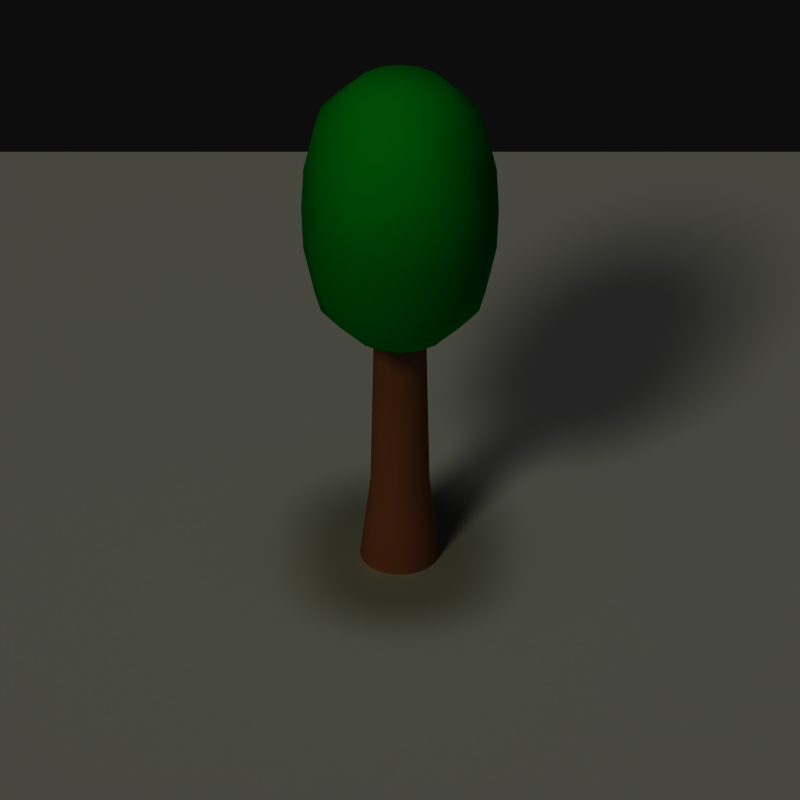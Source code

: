# Source: tree.blend  (saved by Blender 2.76.0; exported with 4.5.12 LTS)
import bpy
from mathutils import Matrix  # noqa: F401  (used for matrix-valued properties, if any)

bpy.ops.wm.read_factory_settings(use_empty=True)
scene = bpy.context.scene
scene.name = 'Scene'

# ---- collections
col_collection_1 = bpy.data.collections.new('Collection 1'); scene.collection.children.link(col_collection_1)
col_collection_2 = bpy.data.collections.new('Collection 2'); scene.collection.children.link(col_collection_2)
col_collection_3 = bpy.data.collections.new('Collection 3'); scene.collection.children.link(col_collection_3)
col_collection_3.hide_render = True
col_collection_3.hide_viewport = True

# ---- materials (node trees are filled in below, after node groups)
mat_wood = bpy.data.materials.new('Wood')
mat_wood.alpha_threshold = 0.0
mat_wood.use_transparent_shadow = False
mat_wood.diffuse_color = (0.6769, 0.3385, 0.1692, 1.0)
mat_wood.roughness = 0.5
mat_wood.specular_intensity = 0.0
mat_leaves = bpy.data.materials.new('Leaves')
mat_leaves.alpha_threshold = 0.0
mat_leaves.use_transparent_shadow = False
mat_leaves.diffuse_color = (0.0, 0.7769, 0.06815, 1.0)
mat_leaves.roughness = 0.5
mat_leaves.specular_intensity = 0.0
mat_material = bpy.data.materials.new('Material')
mat_material.alpha_threshold = 0.0
mat_material.use_transparent_shadow = False
mat_material.roughness = 0.5

# ---- material node trees

# ---- world
world_world = bpy.data.worlds.new('World'); scene.world = world_world
world_world.color = (0.05088, 0.05088, 0.05088)
world_world.use_sun_shadow = False
world_world.sun_shadow_jitter_overblur = 0.0
world_world.cycles.sampling_method = 'MANUAL'
world_world.cycles.sample_map_resolution = 256

# ---- cameras
cam_camera = bpy.data.cameras.new('Camera')
cam_camera.type = 'ORTHO'
cam_camera.clip_end = 100.0
cam_camera.lens = 35.0
cam_camera.sensor_width = 32.0
cam_camera.sensor_height = 18.0
cam_camera.ortho_scale = 4.0
cam_camera.dof.focus_distance = 0.0
cam_camera.dof.aperture_fstop = 128.0

# ---- lights
light_hemi = bpy.data.lights.new('Hemi', 'SUN')
light_hemi.transmission_factor = 0.0
light_hemi.angle = 0.1993
light_hemi.energy = 0.4
light_hemi.shadow_buffer_clip_start = 0.5
light_hemi.shadow_soft_size = 0.1
light_hemi.shadow_cascade_max_distance = 1000.0
light_hemi.cycles.use_multiple_importance_sampling = False
light_sun = bpy.data.lights.new('Sun', 'SUN')
light_sun.color = (1.0, 1.0, 0.75)
light_sun.transmission_factor = 0.0
light_sun.cutoff_distance = 30.0
light_sun.angle = 0.1993
light_sun.energy = 0.75
light_sun.shadow_buffer_clip_start = 1.001
light_sun.shadow_soft_size = 0.1
light_sun.shadow_cascade_max_distance = 1000.0
light_sun.cycles.use_multiple_importance_sampling = False

# ---- meshes
me_cylinder = bpy.data.meshes.new('Cylinder')
me_cylinder.from_pydata([(8.792e-08, 0.2, 0.0), (9.512e-08, 0.126, 1.6), (0.03902, 0.1962, 0.0), (0.02458, 0.1236, 1.6), (0.07654, 0.1848, 0.0), (0.04822, 0.1164, 1.6), (0.1111, 0.1663, 0.0), (0.07, 0.1048, 1.6), (0.1414, 0.1414, 0.0), (0.0891, 0.0891, 1.6), (0.1663, 0.1111, 0.0), (0.1048, 0.07, 1.6), (0.1848, 0.07654, 0.0), (0.1164, 0.04822, 1.6), (0.1962, 0.03902, 0.0), (0.1236, 0.02458, 1.6), (0.2, -8.362e-08, 0.0), (0.126, -6.509e-08, 1.6), (0.1962, -0.03902, 0.0), (0.1236, -0.02458, 1.6), (0.1848, -0.07654, 0.0), (0.1164, -0.04822, 1.6), (0.1663, -0.1111, 0.0), (0.1048, -0.07, 1.6), (0.1414, -0.1414, 0.0), (0.0891, -0.0891, 1.6), (0.1111, -0.1663, 0.0), (0.07, -0.1048, 1.6), (0.07654, -0.1848, 0.0), (0.04822, -0.1164, 1.6), (0.03902, -0.1962, 0.0), (0.02458, -0.1236, 1.6), (2.831e-08, -0.2, 0.0), (5.757e-08, -0.126, 1.6), (-0.03902, -0.1962, 0.0), (-0.02458, -0.1236, 1.6), (-0.07654, -0.1848, 0.0), (-0.04822, -0.1164, 1.6), (-0.1111, -0.1663, 0.0), (-0.07, -0.1048, 1.6), (-0.1414, -0.1414, 0.0), (-0.0891, -0.0891, 1.6), (-0.1663, -0.1111, 0.0), (-0.1048, -0.07, 1.6), (-0.1848, -0.07654, 0.0), (-0.1164, -0.04822, 1.6), (-0.1962, -0.03902, 0.0), (-0.1236, -0.02458, 1.6), (-0.2, 9.44e-08, 0.0), (-0.126, 4.707e-08, 1.6), (-0.1962, 0.03902, 0.0), (-0.1236, 0.02458, 1.6), (-0.1848, 0.07654, 0.0), (-0.1164, 0.04822, 1.6), (-0.1663, 0.1111, 0.0), (-0.1048, 0.07, 1.6), (-0.1414, 0.1414, 0.0), (-0.0891, 0.0891, 1.6), (-0.1111, 0.1663, 0.0), (-0.07, 0.1048, 1.6), (-0.07654, 0.1848, 0.0), (-0.04822, 0.1164, 1.6), (-0.03902, 0.1962, 0.0), (-0.02458, 0.1236, 1.6), (-0.2449, 5.966e-08, 2.81), (-0.4266, 5.978e-08, 2.612), (-0.4834, 5.625e-08, 2.34), (-0.4939, 5.146e-08, 2.1), (-0.4834, 5.625e-08, 1.86), (-0.4266, 5.978e-08, 1.588), (-0.2449, 5.966e-08, 1.39), (-5.089e-08, 5.966e-08, 1.332), (-0.2263, 0.09373, 2.81), (-0.3942, 0.1633, 2.612), (-0.4466, 0.185, 2.34), (-0.4834, 0.2002, 2.1), (-0.4466, 0.185, 1.86), (-0.3942, 0.1633, 1.588), (-0.2263, 0.09373, 1.39), (-0.1732, 0.1732, 2.81), (-0.3017, 0.3017, 2.612), (-0.3942, 0.3942, 2.377), (-0.4266, 0.4266, 2.1), (-0.3942, 0.3942, 1.823), (-0.3017, 0.3017, 1.588), (-0.1732, 0.1732, 1.39), (-0.09373, 0.2263, 2.81), (-0.1732, 0.4181, 2.643), (-0.2263, 0.5463, 2.394), (-0.2449, 0.5913, 2.1), (-0.2263, 0.5463, 1.806), (-0.1732, 0.4181, 1.557), (-0.09373, 0.2263, 1.39), (-3.79e-08, 0.2449, 2.81), (2.461e-10, 0.4525, 2.643), (3.839e-08, 0.5913, 2.394), (3.839e-08, 0.64, 2.1), (3.839e-08, 0.5913, 1.806), (2.461e-10, 0.4525, 1.557), (9.783e-09, 0.2449, 1.39), (-8.787e-08, -2.962e-08, 2.868), (0.09373, 0.2263, 2.81), (0.1732, 0.4181, 2.643), (0.2263, 0.5463, 2.394), (0.2449, 0.5913, 2.1), (0.2263, 0.5463, 1.806), (0.1732, 0.4181, 1.557), (0.09373, 0.2263, 1.39), (0.1732, 0.1732, 2.81), (0.3017, 0.3017, 2.612), (0.3942, 0.3942, 2.377), (0.4266, 0.4266, 2.1), (0.3942, 0.3942, 1.823), (0.3017, 0.3017, 1.588), (0.1732, 0.1732, 1.39), (0.2263, 0.09373, 2.81), (0.3942, 0.1633, 2.612), (0.4466, 0.185, 2.34), (0.4834, 0.2002, 2.1), (0.4466, 0.185, 1.86), (0.3942, 0.1633, 1.588), (0.2263, 0.09373, 1.39), (0.2449, 1.315e-08, 2.81), (0.4266, -1.01e-07, 2.612), (0.4834, -9.872e-08, 2.34), (0.4939, -1.095e-07, 2.1), (0.4834, -9.872e-08, 1.86), (0.4266, -1.01e-07, 1.588), (0.2449, -4.407e-08, 1.39), (0.2263, -0.09373, 2.81), (0.3942, -0.1633, 2.612), (0.4466, -0.185, 2.34), (0.4834, -0.2002, 2.1), (0.4466, -0.185, 1.86), (0.3942, -0.1633, 1.588), (0.2263, -0.09373, 1.39), (0.1732, -0.1732, 2.81), (0.3017, -0.3017, 2.612), (0.3942, -0.3942, 2.377), (0.4266, -0.4266, 2.1), (0.3942, -0.3942, 1.823), (0.3017, -0.3017, 1.588), (0.1732, -0.1732, 1.39), (0.09373, -0.2263, 2.81), (0.1732, -0.4181, 2.643), (0.2263, -0.5463, 2.394), (0.2449, -0.5913, 2.1), (0.2263, -0.5463, 1.806), (0.1732, -0.4181, 1.557), (0.09373, -0.2263, 1.39), (-1.142e-07, -0.2449, 2.81), (-2.668e-07, -0.4525, 2.643), (-2.859e-07, -0.5913, 2.394), (-3.431e-07, -0.64, 2.1), (-2.859e-07, -0.5913, 1.806), (-2.668e-07, -0.4525, 1.557), (-1.714e-07, -0.2449, 1.39), (-0.09373, -0.2263, 2.81), (-0.1732, -0.4181, 2.643), (-0.2263, -0.5463, 2.394), (-0.2449, -0.5913, 2.1), (-0.2263, -0.5463, 1.806), (-0.1732, -0.4181, 1.557), (-0.09373, -0.2263, 1.39), (-0.1732, -0.1732, 2.81), (-0.3017, -0.3017, 2.612), (-0.3942, -0.3942, 2.377), (-0.4266, -0.4266, 2.1), (-0.3942, -0.3942, 1.823), (-0.3017, -0.3017, 1.588), (-0.1732, -0.1732, 1.39), (-0.2263, -0.09373, 2.81), (-0.3942, -0.1633, 2.612), (-0.4466, -0.185, 2.34), (-0.4834, -0.2002, 2.1), (-0.4466, -0.185, 1.86), (-0.3942, -0.1633, 1.588), (-0.2263, -0.09373, 1.39), (9.269e-08, 0.1467, 0.4519), (0.02862, 0.1439, 0.4519), (0.05614, 0.1355, 0.4519), (0.0815, 0.122, 0.4519), (0.1037, 0.1037, 0.4519), (0.122, 0.0815, 0.4519), (0.1355, 0.05614, 0.4519), (0.1439, 0.02862, 0.4519), (0.1467, -7.036e-08, 0.4519), (0.1439, -0.02862, 0.4519), (0.1355, -0.05614, 0.4519), (0.122, -0.0815, 0.4519), (0.1037, -0.1037, 0.4519), (0.0815, -0.122, 0.4519), (0.05614, -0.1355, 0.4519), (0.02862, -0.1439, 0.4519), (4.897e-08, -0.1467, 0.4519), (-0.02862, -0.1439, 0.4519), (-0.05614, -0.1355, 0.4519), (-0.0815, -0.122, 0.4519), (-0.1037, -0.1037, 0.4519), (-0.122, -0.0815, 0.4519), (-0.1355, -0.05614, 0.4519), (-0.1439, -0.02862, 0.4519), (-0.1467, 6.021e-08, 0.4519), (-0.1439, 0.02862, 0.4519), (-0.1355, 0.05614, 0.4519), (-0.122, 0.0815, 0.4519), (-0.1037, 0.1037, 0.4519), (-0.0815, 0.122, 0.4519), (-0.05614, 0.1355, 0.4519), (-0.02862, 0.1439, 0.4519)], [], [(178, 1, 3, 179), (179, 3, 5, 180), (180, 5, 7, 181), (181, 7, 9, 182), (182, 9, 11, 183), (183, 11, 13, 184), (184, 13, 15, 185), (185, 15, 17, 186), (186, 17, 19, 187), (187, 19, 21, 188), (188, 21, 23, 189), (189, 23, 25, 190), (190, 25, 27, 191), (191, 27, 29, 192), (192, 29, 31, 193), (193, 31, 33, 194), (194, 33, 35, 195), (195, 35, 37, 196), (196, 37, 39, 197), (197, 39, 41, 198), (198, 41, 43, 199), (199, 43, 45, 200), (200, 45, 47, 201), (201, 47, 49, 202), (202, 49, 51, 203), (203, 51, 53, 204), (204, 53, 55, 205), (205, 55, 57, 206), (206, 57, 59, 207), (207, 59, 61, 208), (209, 63, 1, 178), (208, 61, 63, 209), (70, 69, 77, 78), (68, 67, 75, 76), (66, 65, 73, 74), (69, 68, 76, 77), (67, 66, 74, 75), (65, 64, 72, 73), (74, 73, 80, 81), (77, 76, 83, 84), (75, 74, 81, 82), (73, 72, 79, 80), (78, 77, 84, 85), (76, 75, 82, 83), (84, 83, 90, 91), (82, 81, 88, 89), (80, 79, 86, 87), (85, 84, 91, 92), (83, 82, 89, 90), (81, 80, 87, 88), (87, 86, 93, 94), (92, 91, 98, 99), (90, 89, 96, 97), (88, 87, 94, 95), (91, 90, 97, 98), (89, 88, 95, 96), (99, 98, 106, 107), (97, 96, 104, 105), (95, 94, 102, 103), (98, 97, 105, 106), (96, 95, 103, 104), (94, 93, 101, 102), (106, 105, 112, 113), (104, 103, 110, 111), (102, 101, 108, 109), (107, 106, 113, 114), (105, 104, 111, 112), (103, 102, 109, 110), (113, 112, 119, 120), (111, 110, 117, 118), (109, 108, 115, 116), (114, 113, 120, 121), (112, 111, 118, 119), (110, 109, 116, 117), (121, 120, 127, 128), (119, 118, 125, 126), (117, 116, 123, 124), (120, 119, 126, 127), (118, 117, 124, 125), (116, 115, 122, 123), (126, 125, 132, 133), (124, 123, 130, 131), (127, 126, 133, 134), (125, 124, 131, 132), (123, 122, 129, 130), (128, 127, 134, 135), (134, 133, 140, 141), (132, 131, 138, 139), (130, 129, 136, 137), (135, 134, 141, 142), (133, 132, 139, 140), (131, 130, 137, 138), (139, 138, 145, 146), (137, 136, 143, 144), (142, 141, 148, 149), (140, 139, 146, 147), (138, 137, 144, 145), (141, 140, 147, 148), (149, 148, 155, 156), (147, 146, 153, 154), (145, 144, 151, 152), (148, 147, 154, 155), (146, 145, 152, 153), (144, 143, 150, 151), (152, 151, 158, 159), (155, 154, 161, 162), (153, 152, 159, 160), (151, 150, 157, 158), (156, 155, 162, 163), (154, 153, 160, 161), (162, 161, 168, 169), (160, 159, 166, 167), (158, 157, 164, 165), (163, 162, 169, 170), (161, 160, 167, 168), (159, 158, 165, 166), (165, 164, 171, 172), (170, 169, 176, 177), (168, 167, 174, 175), (166, 165, 172, 173), (169, 168, 175, 176), (167, 166, 173, 174), (64, 100, 72), (71, 70, 78), (72, 100, 79), (71, 78, 85), (71, 85, 92), (79, 100, 86), (86, 100, 93), (71, 92, 99), (93, 100, 101), (71, 99, 107), (101, 100, 108), (71, 107, 114), (108, 100, 115), (71, 114, 121), (115, 100, 122), (71, 121, 128), (122, 100, 129), (71, 128, 135), (71, 135, 142), (129, 100, 136), (136, 100, 143), (71, 142, 149), (143, 100, 150), (71, 149, 156), (150, 100, 157), (71, 156, 163), (71, 163, 170), (157, 100, 164), (164, 100, 171), (71, 170, 177), (177, 176, 69, 70), (175, 174, 67, 68), (173, 172, 65, 66), (171, 100, 64), (71, 177, 70), (176, 175, 68, 69), (174, 173, 66, 67), (172, 171, 64, 65), (60, 208, 209, 62), (62, 209, 178, 0), (58, 207, 208, 60), (56, 206, 207, 58), (54, 205, 206, 56), (52, 204, 205, 54), (50, 203, 204, 52), (48, 202, 203, 50), (46, 201, 202, 48), (44, 200, 201, 46), (42, 199, 200, 44), (40, 198, 199, 42), (38, 197, 198, 40), (36, 196, 197, 38), (34, 195, 196, 36), (32, 194, 195, 34), (30, 193, 194, 32), (28, 192, 193, 30), (26, 191, 192, 28), (24, 190, 191, 26), (22, 189, 190, 24), (20, 188, 189, 22), (18, 187, 188, 20), (16, 186, 187, 18), (14, 185, 186, 16), (12, 184, 185, 14), (10, 183, 184, 12), (8, 182, 183, 10), (6, 181, 182, 8), (4, 180, 181, 6), (2, 179, 180, 4), (0, 178, 179, 2)])
me_cylinder.polygons.foreach_set('use_smooth', [1, 1, 1, 1, 1, 1, 1, 1, 1, 1, 1, 1, 1, 1, 1, 1, 1, 1, 1, 1, 1, 1, 1, 1, 0, 1, 1, 1, 1, 1, 1, 1, 1, 1, 1, 1, 1, 1, 1, 1, 1, 1, 1, 1, 1, 1, 1, 1, 1, 1, 1, 1, 1, 1, 1, 1, 1, 1, 1, 1, 1, 1, 1, 1, 1, 1, 1, 1, 1, 1, 1, 1, 1, 1, 1, 1, 1, 1, 1, 1, 1, 1, 1, 1, 1, 1, 1, 1, 1, 1, 1, 1, 1, 1, 1, 1, 1, 1, 1, 1, 1, 1, 1, 1, 1, 1, 1, 1, 1, 1, 1, 1, 1, 1, 1, 1, 1, 1, 1, 1, 1, 1, 1, 1, 1, 1, 1, 1, 1, 1, 1, 1, 1, 1, 1, 1, 1, 1, 1, 1, 1, 1, 1, 1, 1, 1, 1, 1, 1, 1, 1, 1, 1, 1, 1, 1, 1, 1, 1, 1, 1, 1, 1, 1, 1, 1, 1, 0, 1, 1, 1, 1, 1, 1, 1, 1, 1, 1, 1, 1, 1, 1, 1, 1, 1, 1, 1, 1, 1, 1, 1, 1])
me_cylinder.polygons.foreach_set('material_index', [0, 0, 0, 0, 0, 0, 0, 0, 0, 0, 0, 0, 0, 0, 0, 0, 0, 0, 0, 0, 0, 0, 0, 0, 0, 0, 0, 0, 0, 0, 0, 0, 1, 1, 1, 1, 1, 1, 1, 1, 1, 1, 1, 1, 1, 1, 1, 1, 1, 1, 1, 1, 1, 1, 1, 1, 1, 1, 1, 1, 1, 1, 1, 1, 1, 1, 1, 1, 1, 1, 1, 1, 1, 1, 1, 1, 1, 1, 1, 1, 1, 1, 1, 1, 1, 1, 1, 1, 1, 1, 1, 1, 1, 1, 1, 1, 1, 1, 1, 1, 1, 1, 1, 1, 1, 1, 1, 1, 1, 1, 1, 1, 1, 1, 1, 1, 1, 1, 1, 1, 1, 1, 1, 1, 1, 1, 1, 1, 1, 1, 1, 1, 1, 1, 1, 1, 1, 1, 1, 1, 1, 1, 1, 1, 1, 1, 1, 1, 1, 1, 1, 1, 1, 1, 1, 1, 1, 1, 1, 1, 0, 0, 0, 0, 0, 0, 0, 0, 0, 0, 0, 0, 0, 0, 0, 0, 0, 0, 0, 0, 0, 0, 0, 0, 0, 0, 0, 0, 0, 0, 0, 0])
me_cylinder.materials.append(mat_wood)
me_cylinder.materials.append(mat_leaves)
me_cylinder.use_remesh_preserve_volume = False
me_cylinder.use_remesh_preserve_attributes = False
me_cylinder.use_mirror_vertex_groups = False
me_cylinder.update()
me_circle_000 = bpy.data.meshes.new('Circle.000')
me_circle_000.from_pydata([(4.302e-08, 5.333e-08, 0.0), (4.0, 2.577e-07, 0.0), (2.0, 3.464, 0.0), (-2.0, 3.464, 0.0), (-4.0, -6.96e-07, 0.0), (-2.0, -3.464, 0.0), (2.0, -3.464, 0.0), (3.0, 1.732, 0.0), (1.0, 1.732, 0.0), (2.0, 1.555e-07, 0.0), (-2.635e-07, 3.464, 0.0), (-1.0, 1.732, 0.0), (-3.0, 1.732, 0.0), (-2.0, -3.213e-07, 0.0), (-3.0, -1.732, 0.0), (-1.0, -1.732, 0.0), (3.325e-07, -3.464, 0.0), (1.0, -1.732, 0.0), (3.0, -1.732, 0.0), (3.5, 0.866, 0.0), (0.5, 0.866, 0.0), (3.0, 2.066e-07, 0.0), (1.0, 3.464, 0.0), (-0.5, 0.866, 0.0), (-2.5, 2.598, 0.0), (-1.0, -1.34e-07, 0.0), (-3.5, -0.866, 0.0), (-0.5, -0.866, 0.0), (-1.0, -3.464, 0.0), (0.5, -0.866, 0.0), (2.5, -2.598, 0.0), (2.5, 2.598, 0.0), (1.5, 2.598, 0.0), (1.0, 1.044e-07, 0.0), (-1.0, 3.464, 0.0), (-1.5, 2.598, 0.0), (-3.5, 0.866, 0.0), (-3.0, -5.087e-07, 0.0), (-2.5, -2.598, 0.0), (-1.5, -2.598, 0.0), (1.0, -3.464, 0.0), (1.5, -2.598, 0.0), (3.5, -0.866, 0.0), (2.5, -0.866, 0.0), (1.5, -0.866, 0.0), (2.0, -1.732, 0.0), (0.5, -2.598, 0.0), (1.788e-07, -1.732, 0.0), (-0.5, -2.598, 0.0), (-2.0, -1.732, 0.0), (-1.5, -0.866, 0.0), (-2.5, -0.866, 0.0), (-2.5, 0.866, 0.0), (-1.5, 0.866, 0.0), (-2.0, 1.732, 0.0), (-0.5, 2.598, 0.0), (-1.192e-07, 1.732, 0.0), (0.5, 2.598, 0.0), (2.0, 1.732, 0.0), (1.5, 0.866, 0.0), (2.5, 0.866, 0.0)], [], [(0, 33, 20), (0, 20, 23), (0, 23, 25), (0, 25, 27), (0, 27, 29), (0, 29, 33), (9, 43, 21), (9, 44, 43), (17, 41, 45), (17, 46, 41), (17, 47, 46), (15, 39, 48), (15, 49, 39), (15, 50, 49), (13, 37, 51), (13, 52, 37), (13, 53, 52), (11, 35, 54), (11, 55, 35), (11, 56, 55), (8, 32, 57), (8, 58, 32), (8, 59, 58), (9, 21, 60), (60, 19, 7), (60, 21, 19), (21, 1, 19), (58, 60, 7), (58, 59, 60), (59, 9, 60), (32, 31, 2), (32, 58, 31), (58, 7, 31), (57, 22, 10), (57, 32, 22), (32, 2, 22), (55, 57, 10), (55, 56, 57), (56, 8, 57), (35, 34, 3), (35, 55, 34), (55, 10, 34), (54, 24, 12), (54, 35, 24), (35, 3, 24), (52, 54, 12), (52, 53, 54), (53, 11, 54), (37, 36, 4), (37, 52, 36), (52, 12, 36), (51, 26, 14), (51, 37, 26), (37, 4, 26), (49, 51, 14), (49, 50, 51), (50, 13, 51), (39, 38, 5), (39, 49, 38), (49, 14, 38), (48, 28, 16), (48, 39, 28), (39, 5, 28), (46, 48, 16), (46, 47, 48), (47, 15, 48), (41, 40, 6), (41, 46, 40), (46, 16, 40), (45, 30, 18), (45, 41, 30), (41, 6, 30), (43, 45, 18), (43, 44, 45), (44, 17, 45), (21, 42, 1), (21, 43, 42), (43, 18, 42), (33, 44, 9), (33, 29, 44), (29, 17, 44), (29, 47, 17), (29, 27, 47), (27, 15, 47), (27, 50, 15), (27, 25, 50), (25, 13, 50), (25, 53, 13), (25, 23, 53), (23, 11, 53), (23, 56, 11), (23, 20, 56), (20, 8, 56), (20, 59, 8), (20, 33, 59), (33, 9, 59)])
me_circle_000.materials.append(mat_material)
me_circle_000.use_remesh_preserve_volume = False
me_circle_000.use_remesh_preserve_attributes = False
me_circle_000.use_mirror_vertex_groups = False
me_circle_000.update()
me_circle_001 = bpy.data.meshes.new('Circle.001')
me_circle_001.from_pydata([(2.554e-08, 8.515e-09, 0.0), (1.0, 5.96e-08, 0.0), (0.5, 0.866, 0.0), (-0.5, 0.866, 0.0), (-1.0, -1.788e-07, 0.0), (-0.5, -0.866, 0.0), (0.5, -0.866, 0.0)], [], [(0, 1, 2), (0, 2, 3), (0, 3, 4), (0, 4, 5), (0, 5, 6), (0, 6, 1)])
me_circle_001.materials.append(mat_material)
me_circle_001.use_remesh_preserve_volume = False
me_circle_001.use_remesh_preserve_attributes = False
me_circle_001.use_mirror_vertex_groups = False
me_circle_001.update()

# ---- objects
ob_hemi = bpy.data.objects.new('Hemi', light_hemi)
ob_tree = bpy.data.objects.new('Tree', me_cylinder)
ob_sun = bpy.data.objects.new('Sun', light_sun)
ob_camera = bpy.data.objects.new('Camera', cam_camera)
ob_big_hexagon = bpy.data.objects.new('Big-Hexagon', me_circle_000)
ob_base_hexagon = bpy.data.objects.new('Base-Hexagon', me_circle_001)

# ---- transforms, parenting, visibility, modifiers, constraints
ob_hemi.location = (0.0, 0.0, 10.0)
ob_hemi.lineart.crease_threshold = 0.0
ob_tree.location = (0.0, 0.0, 0.0)
ob_tree.lineart.crease_threshold = 0.0
ob_sun.location = (0.0, -10.0, 10.0)
ob_sun.rotation_euler = (0.7854, 0.0, -0.5236)
ob_sun.lock_rotations_4d = False
ob_sun.empty_display_type = 'ARROWS'
ob_sun.color = (0.0, 0.0, 0.0, 0.0)
ob_sun.lineart.crease_threshold = 0.0
ob_camera.location = (0.0, -10.0, 8.0)
ob_camera.rotation_euler = (0.9553, 0.0, 0.0)
ob_camera.lock_rotations_4d = False
ob_camera.empty_display_type = 'ARROWS'
ob_camera.color = (0.0, 0.0, 0.0, 0.0)
ob_camera.display_type = 'WIRE'
ob_camera.lineart.crease_threshold = 0.0
ob_big_hexagon.location = (0.0, 0.0, 0.0)
ob_big_hexagon.lineart.crease_threshold = 0.0
ob_base_hexagon.location = (0.0, 0.0, 0.0)
ob_base_hexagon.lineart.crease_threshold = 0.0

# ---- collection membership
col_collection_1.objects.link(ob_hemi)
col_collection_1.objects.link(ob_tree)
col_collection_1.objects.link(ob_sun)
col_collection_1.objects.link(ob_camera)
col_collection_2.objects.link(ob_big_hexagon)
col_collection_3.objects.link(ob_base_hexagon)

# ---- scene / render settings (as saved in the file)
scene.camera = ob_camera
scene.frame_start = 1; scene.frame_end = 250; scene.frame_set(1)
scene.render.engine = 'BLENDER_EEVEE_NEXT'
scene.render.resolution_x = 512
scene.render.resolution_y = 512
scene.render.fps = 30
scene.render.dither_intensity = 0.0
scene.render.film_transparent = True
scene.cycles.use_denoising = False
scene.cycles.samples = 10
scene.cycles.sampling_pattern = 'TABULATED_SOBOL'
scene.cycles.light_sampling_threshold = 0.0
scene.cycles.use_adaptive_sampling = False
scene.cycles.use_light_tree = False
scene.cycles.blur_glossy = 0.0
scene.cycles.pixel_filter_type = 'GAUSSIAN'
scene.cycles.sample_clamp_indirect = 0.0
scene.view_settings.view_transform = 'Raw'
bpy.context.view_layer.update()
